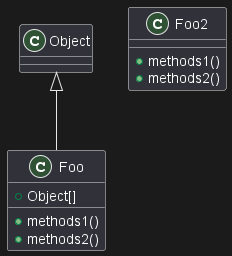

The diagram above was rendered by PlantUML. Its source (embedded in the PNG):
@startuml
Object <|-- Foo

class Foo {
  + Object[]   [[[http://www.google.com]]]
  + methods1() [[[http://www.yahoo.com/A1{Some explainations about this method}]]]
  + methods2() [[[http://www.yahoo.com/A2]]]
}
  
class Foo2 {
  + methods1() [[[http://www.yahoo.com/B1]]]
  + methods2() [[[http://www.yahoo.com/B2]]]
}
  
class Object [[http://www.yahoo.com]]
@enduml